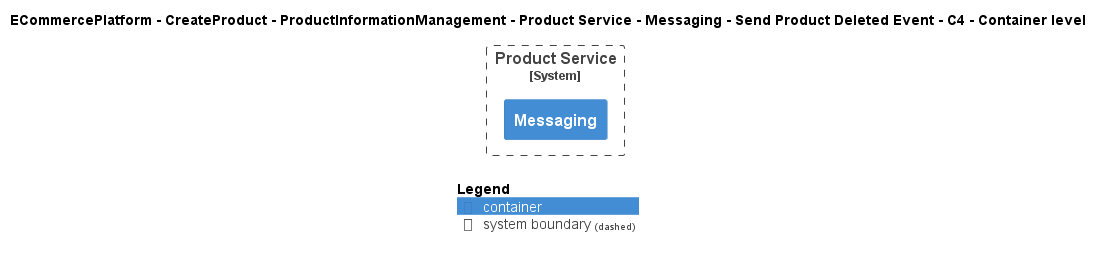

The diagram above was rendered by PlantUML. Its source (embedded in the PNG):
@startuml
!include ..\..\..\..\..\..\..\..\..\.c4s\C4_Container.puml

AddElementTag("c4interflow:lifecycle:new", $bgColor=green, $fontColor=#ffffff, $borderColor=green, $shadowing="False")
AddElementTag("c4interflow:lifecycle:changed", $bgColor=orange, $fontColor=#ffffff, $borderColor=orange, $shadowing="False")
AddElementTag("c4interflow:lifecycle:removed", $bgColor=red, $fontColor=#ffffff, $borderColor=red, $shadowing="False")

AddRelTag("c4interflow:lifecycle:new", $textColor=green, $lineColor=green)
AddRelTag("c4interflow:lifecycle:changed", $textColor=orange, $lineColor=orange)
AddRelTag("c4interflow:lifecycle:removed", $textColor=red, $lineColor=red)

SHOW_PERSON_PORTRAIT()
LAYOUT_TOP_DOWN()

skinparam linetype polyline

title ECommercePlatform - CreateProduct - ProductInformationManagement - Product Service - Messaging - Send Product Deleted Event - C4 - Container level


System_Boundary(ECommercePlatform.CreateProduct.ProductInformationManagement.SoftwareSystems.ProductService, "Product Service") {
    Container(ECommercePlatform.CreateProduct.ProductInformationManagement.SoftwareSystems.ProductService.Containers.Messaging, "Messaging", "", "")
}



SHOW_LEGEND()
@enduml